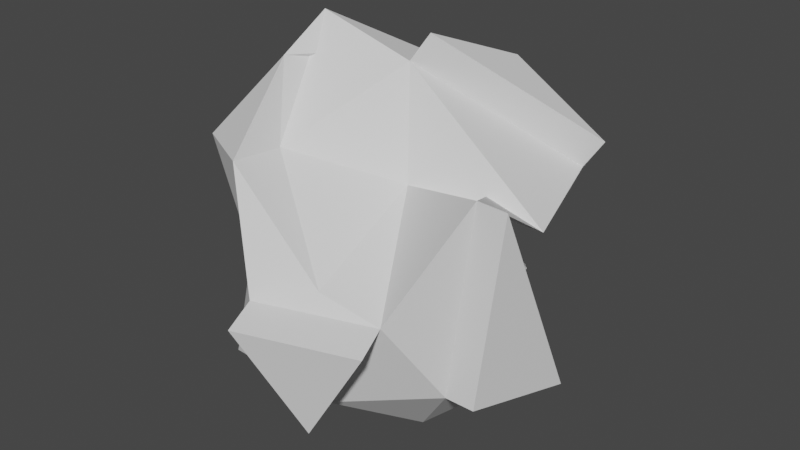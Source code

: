 # Source: wax.blend  (saved by Blender 3.5.10; exported with 4.5.12 LTS)
import bpy
from mathutils import Matrix  # noqa: F401  (used for matrix-valued properties, if any)

bpy.ops.wm.read_factory_settings(use_empty=True)
scene = bpy.context.scene
scene.name = 'Scene'

# ---- collections
col_collection = bpy.data.collections.new('Collection'); scene.collection.children.link(col_collection)

# ---- world
world_world = bpy.data.worlds.new('World'); scene.world = world_world
world_world.use_nodes = True; world_world.node_tree.nodes.clear()
_N = world_world.node_tree.nodes; _L = world_world.node_tree.links
n0 = _N.new('ShaderNodeOutputWorld'); n0.name = 'World Output'; n0.location = (300, 300)
n1 = _N.new('ShaderNodeBackground'); n1.name = 'Background'; n1.location = (10, 300)
n1.inputs[0].default_value = (0.05088, 0.05088, 0.05088, 1.0)
_L.new(n1.outputs[0], n0.inputs[0])
n0.is_active_output = True
world_world.color = (0.05088, 0.05088, 0.05088)
world_world.use_sun_shadow = False
world_world.sun_shadow_jitter_overblur = 0.0

# ---- meshes
me_icosphere = bpy.data.meshes.new('Icosphere')
me_icosphere.from_pydata([(-0.1371, -0.00671, -0.7786), (0.7236, -0.5257, -0.4472), (-0.2764, -0.8506, -0.4472), (-0.5067, -0.1584, -0.3387), (-0.2764, 0.8506, -0.4472), (0.212, 0.4807, -0.5558), (0.2764, -0.8506, 0.08199), (-0.7236, -0.5257, 0.4472), (-0.4688, 0.5688, 0.368), (0.09786, 0.9165, 0.0124), (0.8792, -0.04489, 0.2466), (-0.4473, 0.0, 1.0), (-0.1625, -0.5, -0.8507), (0.4253, -0.309, -0.8507), (0.2629, -0.809, -0.5257), (0.8506, 0.0, -0.5257), (0.2886, 0.3026, -0.6307), (-0.5908, 0.1276, -0.6661), (-0.2611, -0.4298, -0.708), (-0.2989, 0.4945, -0.6325), (-0.3099, 0.5087, -0.4866), (0.2629, 0.809, -0.5257), (0.8347, -0.4939, 0.5551), (0.355, 0.3171, 0.1475), (0.0, -1.0, 0.0), (0.5878, -0.809, 0.0), (-0.5796, -0.2783, 0.07157), (-0.2163, -0.7784, 0.07157), (-0.5609, 0.4493, 0.05368), (-0.5728, 0.3177, 0.03918), (0.07617, 0.7639, -0.1085), (-0.09988, 0.5632, 0.1214), (0.2035, -0.1638, 0.3181), (-0.2629, -0.809, 0.5257), (-0.5958, 0.04311, 0.4466), (0.0731, 0.5429, 0.7144), (0.692, 0.5823, 0.2936), (-0.2848, -0.5, 0.4854), (0.07845, 0.0, 0.8507), (-0.4253, -0.309, 0.8507), (-0.1705, 0.3521, 0.7715), (0.1662, 0.5823, 0.6185), (-0.3779, -0.4968, -0.7365), (-0.6235, -0.2253, -0.3672), (-0.7076, 0.06068, -0.6946), (0.06052, -1.186, -0.0374), (0.6483, -0.9953, -0.0374), (0.3234, -0.9953, -0.5631), (0.9892, 0.02074, -0.5453), (0.8621, -0.505, -0.4668), (0.9733, -0.4731, 0.5355), (0.1652, 0.04289, 0.9911), (0.253, 0.6252, 0.7589), (0.7787, 0.6252, 0.434)], [], [(0, 13, 12), (1, 13, 15), (0, 12, 17), (0, 17, 19), (0, 19, 16), (15, 22, 50, 48), (2, 14, 24), (3, 18, 26), (4, 20, 28), (5, 21, 30), (1, 22, 25), (2, 24, 27), (3, 26, 29), (4, 28, 31), (5, 30, 23), (6, 32, 37), (7, 33, 39), (8, 34, 40), (9, 35, 41), (10, 36, 38), (38, 41, 11), (36, 41, 52, 53), (36, 9, 41), (41, 40, 11), (41, 35, 40), (35, 8, 40), (40, 39, 11), (40, 34, 39), (34, 7, 39), (39, 37, 11), (39, 33, 37), (33, 6, 37), (37, 38, 11), (37, 32, 38), (32, 10, 38), (23, 36, 10), (23, 30, 36), (30, 9, 36), (31, 35, 9), (31, 28, 35), (28, 8, 35), (29, 34, 8), (29, 26, 34), (26, 7, 34), (27, 33, 7), (27, 24, 33), (24, 6, 33), (25, 32, 6), (25, 22, 32), (22, 10, 32), (30, 31, 9), (30, 21, 31), (21, 4, 31), (28, 29, 8), (28, 20, 29), (20, 3, 29), (26, 27, 7), (26, 18, 27), (18, 2, 27), (24, 25, 6), (14, 25, 46, 47), (14, 1, 25), (22, 23, 10), (22, 15, 23), (15, 5, 23), (16, 21, 5), (16, 19, 21), (19, 4, 21), (19, 20, 4), (19, 17, 20), (17, 3, 20), (17, 18, 42, 44), (17, 12, 18), (12, 2, 18), (15, 16, 5), (15, 13, 16), (13, 0, 16), (12, 14, 2), (12, 13, 14), (13, 1, 14), (44, 42, 43), (3, 17, 44, 43), (18, 3, 43, 42), (45, 47, 46), (24, 14, 47, 45), (25, 24, 45, 46), (49, 48, 50), (22, 1, 49, 50), (1, 15, 48, 49), (51, 53, 52), (38, 36, 53, 51), (41, 38, 51, 52)])
_uv = me_icosphere.uv_layers.new(name='UVMap')
_uv.uv.foreach_set('vector', [0.1818, 0.0, 0.2273, 0.07873, 0.1364, 0.07873, 0.2727, 0.1575, 0.3182, 0.07873, 0.3636, 0.1575, 0.9091, 0.0, 0.9545, 0.07873, 0.8636, 0.07873, 0.7273, 0.0, 0.7727, 0.07873, 0.6818, 0.07873, 0.5455, 0.0, 0.5909, 0.07873, 0.5, 0.07873, 0.3636, 0.1575, 0.3182, 0.2362, 0.3182, 0.2362, 0.3636, 0.1575, 0.09091, 0.1575, 0.1818, 0.1575, 0.1364, 0.2362, 0.8182, 0.1575, 0.9091, 0.1575, 0.8636, 0.2362, 0.6364, 0.1575, 0.7273, 0.1575, 0.6818, 0.2362, 0.4545, 0.1575, 0.5455, 0.1575, 0.5, 0.2362, 0.2727, 0.1575, 0.3182, 0.2362, 0.2273, 0.2362, 0.09091, 0.1575, 0.1364, 0.2362, 0.04546, 0.2362, 0.8182, 0.1575, 0.8636, 0.2362, 0.7727, 0.2362, 0.6364, 0.1575, 0.6818, 0.2362, 0.5909, 0.2362, 0.4545, 0.1575, 0.5, 0.2362, 0.4091, 0.2362, 0.1818, 0.3149, 0.2727, 0.3149, 0.2273, 0.3937, 0.0, 0.3149, 0.09091, 0.3149, 0.04546, 0.3937, 0.7273, 0.3149, 0.8182, 0.3149, 0.7727, 0.3937, 0.5455, 0.3149, 0.6364, 0.3149, 0.5909, 0.3937, 0.3636, 0.3149, 0.4545, 0.3149, 0.4091, 0.3937, 0.4091, 0.3937, 0.5, 0.3937, 0.4545, 0.4724, 0.4545, 0.3149, 0.5, 0.3937, 0.5, 0.3937, 0.4545, 0.3149, 0.4545, 0.3149, 0.5455, 0.3149, 0.5, 0.3937, 0.5909, 0.3937, 0.6818, 0.3937, 0.6364, 0.4724, 0.5909, 0.3937, 0.6364, 0.3149, 0.6818, 0.3937, 0.6364, 0.3149, 0.7273, 0.3149, 0.6818, 0.3937, 0.7727, 0.3937, 0.8636, 0.3937, 0.8182, 0.4724, 0.7727, 0.3937, 0.8182, 0.3149, 0.8636, 0.3937, 0.8182, 0.3149, 0.9091, 0.3149, 0.8636, 0.3937, 0.04546, 0.3937, 0.1364, 0.3937, 0.09091, 0.4724, 0.04546, 0.3937, 0.09091, 0.3149, 0.1364, 0.3937, 0.09091, 0.3149, 0.1818, 0.3149, 0.1364, 0.3937, 0.2273, 0.3937, 0.3182, 0.3937, 0.2727, 0.4724, 0.2273, 0.3937, 0.2727, 0.3149, 0.3182, 0.3937, 0.2727, 0.3149, 0.3636, 0.3149, 0.3182, 0.3937, 0.4091, 0.2362, 0.4545, 0.3149, 0.3636, 0.3149, 0.4091, 0.2362, 0.5, 0.2362, 0.4545, 0.3149, 0.5, 0.2362, 0.5455, 0.3149, 0.4545, 0.3149, 0.5909, 0.2362, 0.6364, 0.3149, 0.5455, 0.3149, 0.5909, 0.2362, 0.6818, 0.2362, 0.6364, 0.3149, 0.6818, 0.2362, 0.7273, 0.3149, 0.6364, 0.3149, 0.7727, 0.2362, 0.8182, 0.3149, 0.7273, 0.3149, 0.7727, 0.2362, 0.8636, 0.2362, 0.8182, 0.3149, 0.8636, 0.2362, 0.9091, 0.3149, 0.8182, 0.3149, 0.04546, 0.2362, 0.09091, 0.3149, 0.0, 0.3149, 0.04546, 0.2362, 0.1364, 0.2362, 0.09091, 0.3149, 0.1364, 0.2362, 0.1818, 0.3149, 0.09091, 0.3149, 0.2273, 0.2362, 0.2727, 0.3149, 0.1818, 0.3149, 0.2273, 0.2362, 0.3182, 0.2362, 0.2727, 0.3149, 0.3182, 0.2362, 0.3636, 0.3149, 0.2727, 0.3149, 0.5, 0.2362, 0.5909, 0.2362, 0.5455, 0.3149, 0.5, 0.2362, 0.5455, 0.1575, 0.5909, 0.2362, 0.5455, 0.1575, 0.6364, 0.1575, 0.5909, 0.2362, 0.6818, 0.2362, 0.7727, 0.2362, 0.7273, 0.3149, 0.6818, 0.2362, 0.7273, 0.1575, 0.7727, 0.2362, 0.7273, 0.1575, 0.8182, 0.1575, 0.7727, 0.2362, 0.8636, 0.2362, 0.9545, 0.2362, 0.9091, 0.3149, 0.8636, 0.2362, 0.9091, 0.1575, 0.9545, 0.2362, 0.9091, 0.1575, 1.0, 0.1575, 0.9545, 0.2362, 0.1364, 0.2362, 0.2273, 0.2362, 0.1818, 0.3149, 0.1818, 0.1575, 0.2273, 0.2362, 0.2273, 0.2362, 0.1818, 0.1575, 0.1818, 0.1575, 0.2727, 0.1575, 0.2273, 0.2362, 0.3182, 0.2362, 0.4091, 0.2362, 0.3636, 0.3149, 0.3182, 0.2362, 0.3636, 0.1575, 0.4091, 0.2362, 0.3636, 0.1575, 0.4545, 0.1575, 0.4091, 0.2362, 0.5, 0.07873, 0.5455, 0.1575, 0.4545, 0.1575, 0.5, 0.07873, 0.5909, 0.07873, 0.5455, 0.1575, 0.5909, 0.07873, 0.6364, 0.1575, 0.5455, 0.1575, 0.6818, 0.07873, 0.7273, 0.1575, 0.6364, 0.1575, 0.6818, 0.07873, 0.7727, 0.07873, 0.7273, 0.1575, 0.7727, 0.07873, 0.8182, 0.1575, 0.7273, 0.1575, 0.8636, 0.07873, 0.9091, 0.1575, 0.9091, 0.1575, 0.8636, 0.07873, 0.8636, 0.07873, 0.9545, 0.07873, 0.9091, 0.1575, 0.9545, 0.07873, 1.0, 0.1575, 0.9091, 0.1575, 0.3636, 0.1575, 0.4091, 0.07873, 0.4545, 0.1575, 0.3636, 0.1575, 0.3182, 0.07873, 0.4091, 0.07873, 0.3182, 0.07873, 0.3636, 0.0, 0.4091, 0.07873, 0.1364, 0.07873, 0.1818, 0.1575, 0.09091, 0.1575, 0.1364, 0.07873, 0.2273, 0.07873, 0.1818, 0.1575, 0.2273, 0.07873, 0.2727, 0.1575, 0.1818, 0.1575, 0.8636, 0.07873, 0.9091, 0.1575, 0.8182, 0.1575, 0.8182, 0.1575, 0.7727, 0.07873, 0.7727, 0.07873, 0.8182, 0.1575, 0.9091, 0.1575, 0.8182, 0.1575, 0.8182, 0.1575, 0.9091, 0.1575, 0.1364, 0.2362, 0.1818, 0.1575, 0.2273, 0.2362, 0.1364, 0.2362, 0.1818, 0.1575, 0.1818, 0.1575, 0.1364, 0.2362, 0.2273, 0.2362, 0.1364, 0.2362, 0.1364, 0.2362, 0.2273, 0.2362, 0.2727, 0.1575, 0.3636, 0.1575, 0.3182, 0.2362, 0.3182, 0.2362, 0.2727, 0.1575, 0.2727, 0.1575, 0.3182, 0.2362, 0.2727, 0.1575, 0.3636, 0.1575, 0.3636, 0.1575, 0.2727, 0.1575, 0.4091, 0.3937, 0.4545, 0.3149, 0.5, 0.3937, 0.4091, 0.3937, 0.4545, 0.3149, 0.4545, 0.3149, 0.4091, 0.3937, 0.5, 0.3937, 0.4091, 0.3937, 0.4091, 0.3937, 0.5, 0.3937])
me_icosphere.update()

# ---- objects
ob_icosphere = bpy.data.objects.new('Icosphere', me_icosphere)

# ---- transforms, parenting, visibility, modifiers, constraints
ob_icosphere.location = (0.0, 0.0, 0.0)

# ---- collection membership
col_collection.objects.link(ob_icosphere)

# ---- scene / render settings (as saved in the file)
scene.frame_start = 1; scene.frame_end = 250; scene.frame_set(1)
scene.render.engine = 'BLENDER_EEVEE_NEXT'
scene.cycles.sampling_pattern = 'TABULATED_SOBOL'
scene.view_settings.view_transform = 'Filmic'
bpy.context.view_layer.update()

# ---- added for rendering (the .blend has no active camera and no usable light): camera, sun
cam_auto = bpy.data.cameras.new('AutoCamera')
cam_auto.lens = 50.0
cam_auto.sensor_width = 36.0
cam_auto.clip_end = 1000.0
ob_auto_camera = bpy.data.objects.new('AutoCamera', cam_auto)
scene.collection.objects.link(ob_auto_camera)
ob_auto_camera.location = (3.1706, -3.78025, 2.50493)
ob_auto_camera.rotation_euler = (1.09748, -7.21219e-08, 0.694738)
scene.camera = ob_auto_camera
light_auto_sun = bpy.data.lights.new('AutoSun', 'SUN')
light_auto_sun.energy = 3.0
light_auto_sun.angle = 0.0523599
ob_auto_sun = bpy.data.objects.new('AutoSun', light_auto_sun)
scene.collection.objects.link(ob_auto_sun)
ob_auto_sun.rotation_euler = (0.872665, 0.174533, 0.523599)
bpy.context.view_layer.update()

